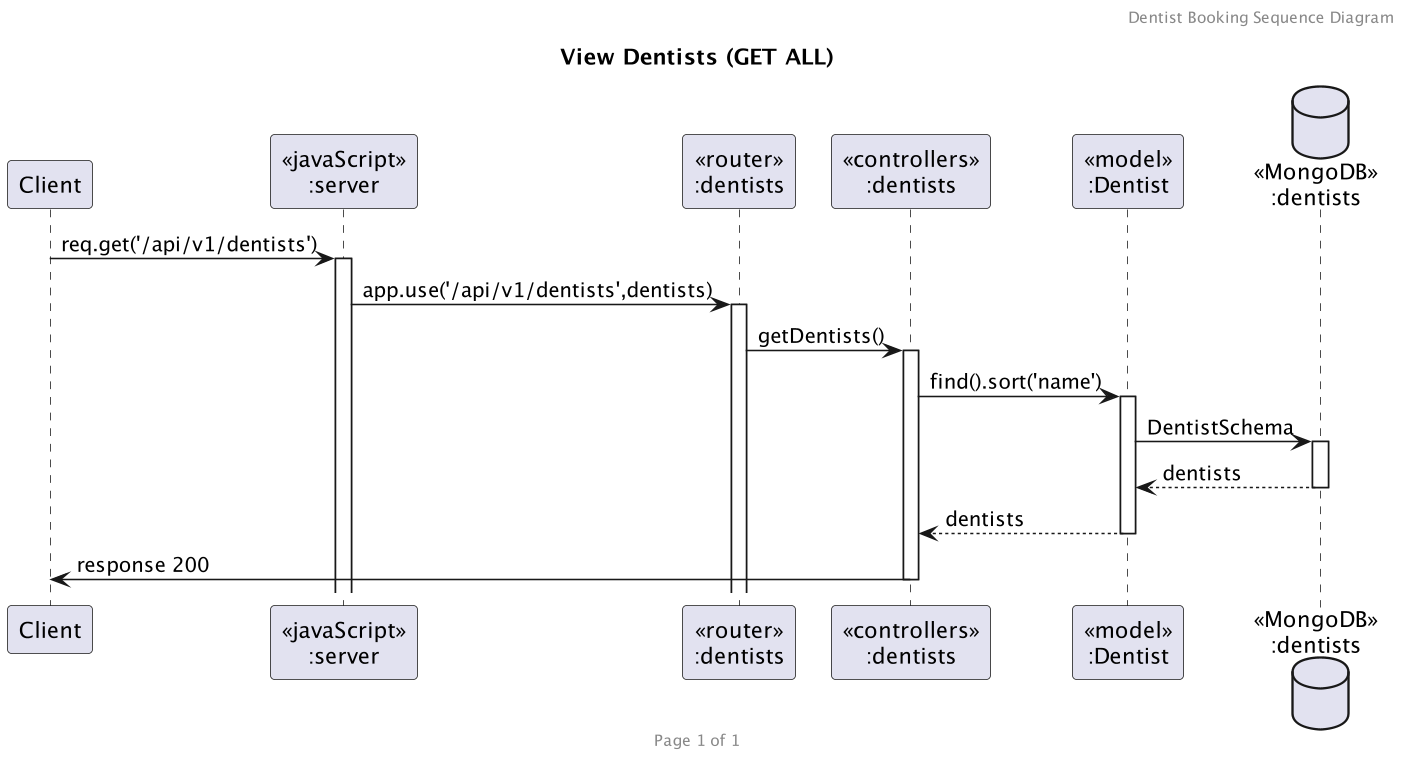

The diagram above was rendered by PlantUML. Its source (embedded in the PNG):
@startuml seq-view-dentists
skinparamlocked dpi 150
header Dentist Booking Sequence Diagram
footer Page %page% of %lastpage%
title "View Dentists (GET ALL)"

participant "Client" as client
participant "<<javaScript>>\n:server" as server
participant "<<router>>\n:dentists" as routerDentists
participant "<<controllers>>\n:dentists" as controllersDentists
participant "<<model>>\n:Dentist" as modelDentist
database "<<MongoDB>>\n:dentists" as DentistsDatabase

client->server ++:req.get('/api/v1/dentists')
server->routerDentists ++:app.use('/api/v1/dentists',dentists)
routerDentists -> controllersDentists ++:getDentists()
controllersDentists->modelDentist ++:find().sort('name')
modelDentist ->DentistsDatabase ++: DentistSchema
DentistsDatabase --> modelDentist --: dentists
controllersDentists <-- modelDentist --:dentists
controllersDentists->client --:response 200
@enduml